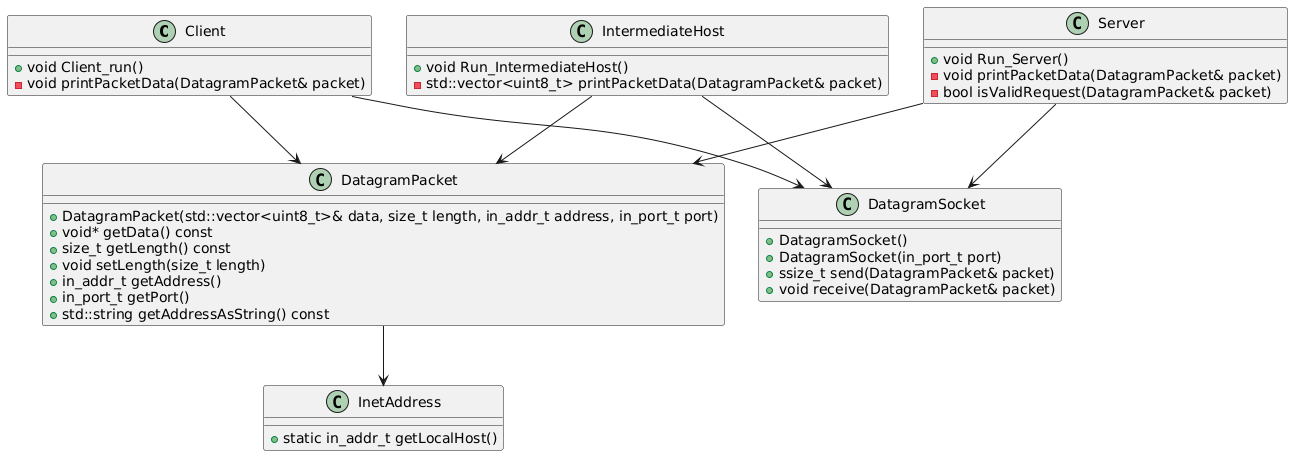

The diagram above was rendered by PlantUML. Its source (embedded in the PNG):
@startuml
class Client {
    + void Client_run()
    - void printPacketData(DatagramPacket& packet)
}

class IntermediateHost {
    + void Run_IntermediateHost()
    - std::vector<uint8_t> printPacketData(DatagramPacket& packet)
}

class Server {
    + void Run_Server()
    - void printPacketData(DatagramPacket& packet)
    - bool isValidRequest(DatagramPacket& packet)
}

class DatagramPacket {
    + DatagramPacket(std::vector<uint8_t>& data, size_t length, in_addr_t address, in_port_t port)
    + void* getData() const
    + size_t getLength() const
    + void setLength(size_t length)
    + in_addr_t getAddress()
    + in_port_t getPort()
    + std::string getAddressAsString() const
}

class DatagramSocket {
    + DatagramSocket()
    + DatagramSocket(in_port_t port)
    + ssize_t send(DatagramPacket& packet)
    + void receive(DatagramPacket& packet)
}

class InetAddress {
    + static in_addr_t getLocalHost()
}

Client --> DatagramSocket
Client --> DatagramPacket
IntermediateHost --> DatagramSocket
IntermediateHost --> DatagramPacket
Server --> DatagramSocket
Server --> DatagramPacket
DatagramPacket --> InetAddress
@enduml